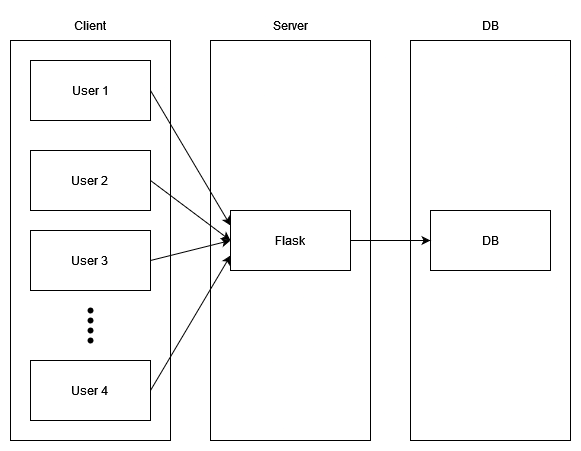

The diagram above was exported from draw.io. Its source (the exported page's mxGraphModel, read from the mxfile embedded in the PNG):
<mxGraphModel dx="954" dy="566" grid="0" gridSize="10" guides="1" tooltips="1" connect="1" arrows="1" fold="1" page="0" pageScale="1" pageWidth="827" pageHeight="1169" math="0" shadow="0">
  <root>
    <mxCell id="0" />
    <mxCell id="1" parent="0" />
    <mxCell id="dBFuTFWDlSCQrEghPMGQ-1" value="" style="rounded=0;whiteSpace=wrap;html=1;" vertex="1" parent="1">
      <mxGeometry x="120" y="120" width="160" height="400" as="geometry" />
    </mxCell>
    <mxCell id="dBFuTFWDlSCQrEghPMGQ-2" value="" style="rounded=0;whiteSpace=wrap;html=1;" vertex="1" parent="1">
      <mxGeometry x="320" y="120" width="160" height="400" as="geometry" />
    </mxCell>
    <mxCell id="dBFuTFWDlSCQrEghPMGQ-3" value="" style="rounded=0;whiteSpace=wrap;html=1;" vertex="1" parent="1">
      <mxGeometry x="520" y="120" width="160" height="400" as="geometry" />
    </mxCell>
    <mxCell id="dBFuTFWDlSCQrEghPMGQ-5" value="&lt;div&gt;User 1&lt;/div&gt;" style="rounded=0;whiteSpace=wrap;html=1;" vertex="1" parent="1">
      <mxGeometry x="140" y="140" width="120" height="60" as="geometry" />
    </mxCell>
    <mxCell id="dBFuTFWDlSCQrEghPMGQ-6" value="&lt;div&gt;User 2&lt;br&gt;&lt;/div&gt;" style="rounded=0;whiteSpace=wrap;html=1;" vertex="1" parent="1">
      <mxGeometry x="140" y="230" width="120" height="60" as="geometry" />
    </mxCell>
    <mxCell id="dBFuTFWDlSCQrEghPMGQ-8" value="" style="shape=waypoint;sketch=0;fillStyle=solid;size=6;pointerEvents=1;points=[];fillColor=none;resizable=0;rotatable=0;perimeter=centerPerimeter;snapToPoint=1;" vertex="1" parent="1">
      <mxGeometry x="190" y="380" width="20" height="20" as="geometry" />
    </mxCell>
    <mxCell id="dBFuTFWDlSCQrEghPMGQ-9" value="" style="shape=waypoint;sketch=0;fillStyle=solid;size=6;pointerEvents=1;points=[];fillColor=none;resizable=0;rotatable=0;perimeter=centerPerimeter;snapToPoint=1;" vertex="1" parent="1">
      <mxGeometry x="190" y="410" width="20" height="20" as="geometry" />
    </mxCell>
    <mxCell id="dBFuTFWDlSCQrEghPMGQ-10" value="" style="shape=waypoint;sketch=0;fillStyle=solid;size=6;pointerEvents=1;points=[];fillColor=none;resizable=0;rotatable=0;perimeter=centerPerimeter;snapToPoint=1;" vertex="1" parent="1">
      <mxGeometry x="190" y="400" width="20" height="20" as="geometry" />
    </mxCell>
    <mxCell id="dBFuTFWDlSCQrEghPMGQ-11" value="&lt;div&gt;User 4&lt;br&gt;&lt;/div&gt;" style="rounded=0;whiteSpace=wrap;html=1;" vertex="1" parent="1">
      <mxGeometry x="140" y="440" width="120" height="60" as="geometry" />
    </mxCell>
    <mxCell id="dBFuTFWDlSCQrEghPMGQ-12" value="&lt;div&gt;User 3&lt;br&gt;&lt;/div&gt;" style="rounded=0;whiteSpace=wrap;html=1;" vertex="1" parent="1">
      <mxGeometry x="140" y="310" width="120" height="60" as="geometry" />
    </mxCell>
    <mxCell id="dBFuTFWDlSCQrEghPMGQ-13" value="" style="shape=waypoint;sketch=0;fillStyle=solid;size=6;pointerEvents=1;points=[];fillColor=none;resizable=0;rotatable=0;perimeter=centerPerimeter;snapToPoint=1;" vertex="1" parent="1">
      <mxGeometry x="190" y="390" width="20" height="20" as="geometry" />
    </mxCell>
    <mxCell id="dBFuTFWDlSCQrEghPMGQ-15" value="Flask" style="rounded=0;whiteSpace=wrap;html=1;" vertex="1" parent="1">
      <mxGeometry x="340" y="290" width="120" height="60" as="geometry" />
    </mxCell>
    <mxCell id="dBFuTFWDlSCQrEghPMGQ-16" value="DB" style="rounded=0;whiteSpace=wrap;html=1;" vertex="1" parent="1">
      <mxGeometry x="540" y="290" width="120" height="60" as="geometry" />
    </mxCell>
    <mxCell id="dBFuTFWDlSCQrEghPMGQ-19" value="" style="endArrow=classic;html=1;rounded=0;exitX=1;exitY=0.5;exitDx=0;exitDy=0;entryX=0;entryY=0.25;entryDx=0;entryDy=0;" edge="1" parent="1" source="dBFuTFWDlSCQrEghPMGQ-5" target="dBFuTFWDlSCQrEghPMGQ-15">
      <mxGeometry width="50" height="50" relative="1" as="geometry">
        <mxPoint x="410" y="320" as="sourcePoint" />
        <mxPoint x="460" y="270" as="targetPoint" />
      </mxGeometry>
    </mxCell>
    <mxCell id="dBFuTFWDlSCQrEghPMGQ-20" value="" style="endArrow=classic;html=1;rounded=0;exitX=1;exitY=0.5;exitDx=0;exitDy=0;entryX=0;entryY=0.5;entryDx=0;entryDy=0;" edge="1" parent="1" source="dBFuTFWDlSCQrEghPMGQ-6" target="dBFuTFWDlSCQrEghPMGQ-15">
      <mxGeometry width="50" height="50" relative="1" as="geometry">
        <mxPoint x="270" y="180" as="sourcePoint" />
        <mxPoint x="350" y="330" as="targetPoint" />
      </mxGeometry>
    </mxCell>
    <mxCell id="dBFuTFWDlSCQrEghPMGQ-21" value="" style="endArrow=classic;html=1;rounded=0;entryX=0;entryY=0.5;entryDx=0;entryDy=0;exitX=1;exitY=0.5;exitDx=0;exitDy=0;" edge="1" parent="1" source="dBFuTFWDlSCQrEghPMGQ-12" target="dBFuTFWDlSCQrEghPMGQ-15">
      <mxGeometry width="50" height="50" relative="1" as="geometry">
        <mxPoint x="260" y="330" as="sourcePoint" />
        <mxPoint x="340" y="400" as="targetPoint" />
      </mxGeometry>
    </mxCell>
    <mxCell id="dBFuTFWDlSCQrEghPMGQ-22" value="" style="endArrow=classic;html=1;rounded=0;entryX=0;entryY=0.75;entryDx=0;entryDy=0;exitX=1;exitY=0.5;exitDx=0;exitDy=0;" edge="1" parent="1" source="dBFuTFWDlSCQrEghPMGQ-11" target="dBFuTFWDlSCQrEghPMGQ-15">
      <mxGeometry width="50" height="50" relative="1" as="geometry">
        <mxPoint x="280" y="460" as="sourcePoint" />
        <mxPoint x="360" y="440" as="targetPoint" />
      </mxGeometry>
    </mxCell>
    <mxCell id="dBFuTFWDlSCQrEghPMGQ-23" value="" style="endArrow=classic;html=1;rounded=0;entryX=0;entryY=0.5;entryDx=0;entryDy=0;exitX=1;exitY=0.5;exitDx=0;exitDy=0;" edge="1" parent="1" source="dBFuTFWDlSCQrEghPMGQ-15" target="dBFuTFWDlSCQrEghPMGQ-16">
      <mxGeometry width="50" height="50" relative="1" as="geometry">
        <mxPoint x="410" y="320" as="sourcePoint" />
        <mxPoint x="460" y="270" as="targetPoint" />
      </mxGeometry>
    </mxCell>
    <mxCell id="dBFuTFWDlSCQrEghPMGQ-25" value="Client" style="text;html=1;align=center;verticalAlign=middle;whiteSpace=wrap;rounded=0;" vertex="1" parent="1">
      <mxGeometry x="170" y="90" width="60" height="30" as="geometry" />
    </mxCell>
    <mxCell id="dBFuTFWDlSCQrEghPMGQ-27" value="Server" style="text;html=1;align=center;verticalAlign=middle;whiteSpace=wrap;rounded=0;" vertex="1" parent="1">
      <mxGeometry x="370" y="90" width="60" height="30" as="geometry" />
    </mxCell>
    <mxCell id="dBFuTFWDlSCQrEghPMGQ-28" value="DB" style="text;html=1;align=center;verticalAlign=middle;whiteSpace=wrap;rounded=0;" vertex="1" parent="1">
      <mxGeometry x="570" y="90" width="60" height="30" as="geometry" />
    </mxCell>
  </root>
</mxGraphModel>